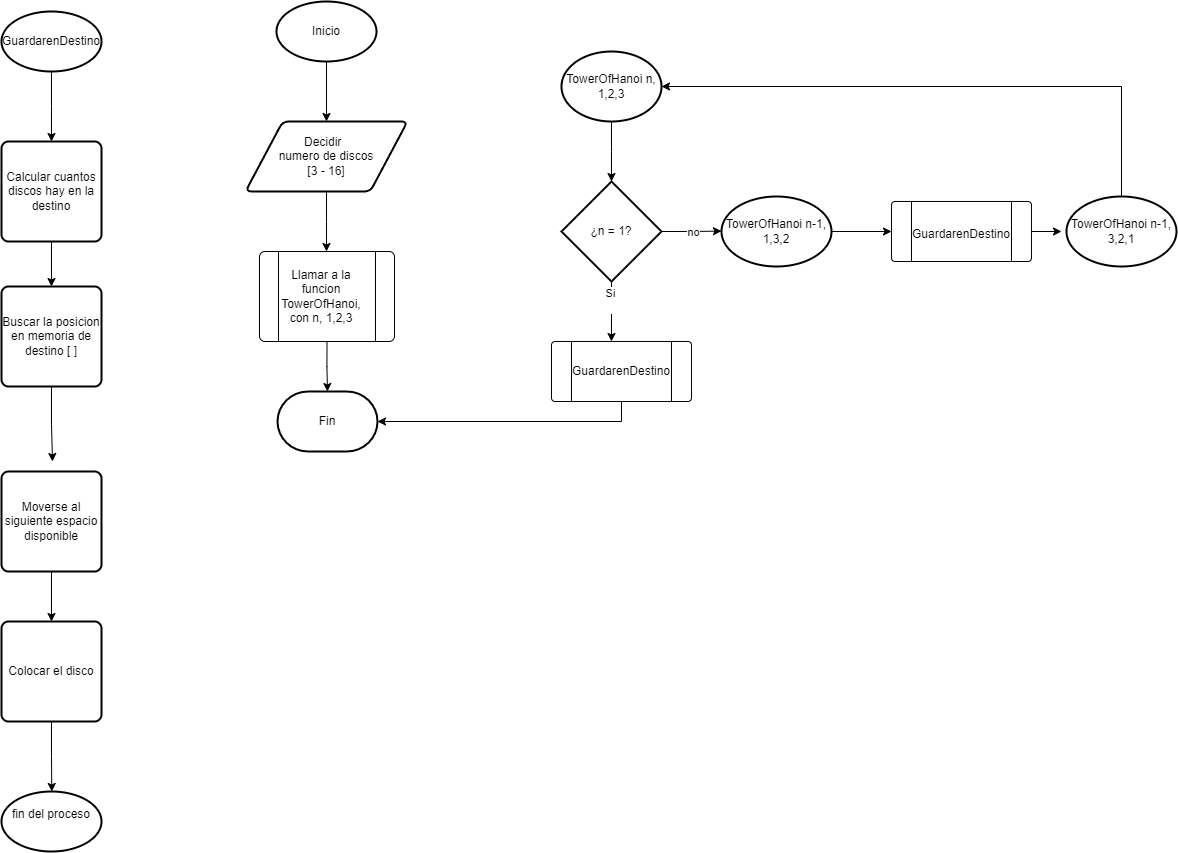

The diagram above was exported from draw.io. Its source (the exported page's mxGraphModel, read from the mxfile embedded in the PNG):
<mxGraphModel dx="1114" dy="709" grid="1" gridSize="10" guides="1" tooltips="1" connect="1" arrows="1" fold="1" page="1" pageScale="1" pageWidth="850" pageHeight="1100" math="0" shadow="0">
  <root>
    <mxCell id="0" />
    <mxCell id="1" parent="0" />
    <mxCell id="ly9dqmu1ng19mbAgstwg-3" style="edgeStyle=orthogonalEdgeStyle;rounded=0;orthogonalLoop=1;jettySize=auto;html=1;exitX=0.5;exitY=1;exitDx=0;exitDy=0;exitPerimeter=0;entryX=0.5;entryY=0;entryDx=0;entryDy=0;" parent="1" source="ly9dqmu1ng19mbAgstwg-1" target="ly9dqmu1ng19mbAgstwg-2" edge="1">
      <mxGeometry relative="1" as="geometry" />
    </mxCell>
    <mxCell id="ly9dqmu1ng19mbAgstwg-1" value="Inicio" style="strokeWidth=2;html=1;shape=mxgraph.flowchart.start_1;whiteSpace=wrap;" parent="1" vertex="1">
      <mxGeometry x="375" y="40" width="100" height="60" as="geometry" />
    </mxCell>
    <mxCell id="ly9dqmu1ng19mbAgstwg-5" value="" style="edgeStyle=orthogonalEdgeStyle;rounded=0;orthogonalLoop=1;jettySize=auto;html=1;" parent="1" source="ly9dqmu1ng19mbAgstwg-2" edge="1">
      <mxGeometry relative="1" as="geometry">
        <mxPoint x="425" y="290" as="targetPoint" />
      </mxGeometry>
    </mxCell>
    <mxCell id="ly9dqmu1ng19mbAgstwg-2" value="Decidir&amp;nbsp;&amp;nbsp;&lt;div&gt;numero de discos&lt;div&gt;[3 - 16]&lt;/div&gt;&lt;/div&gt;" style="shape=parallelogram;html=1;strokeWidth=2;perimeter=parallelogramPerimeter;whiteSpace=wrap;rounded=1;arcSize=12;size=0.23;" parent="1" vertex="1">
      <mxGeometry x="344" y="160" width="162" height="70" as="geometry" />
    </mxCell>
    <mxCell id="ly9dqmu1ng19mbAgstwg-13" style="edgeStyle=orthogonalEdgeStyle;rounded=0;orthogonalLoop=1;jettySize=auto;html=1;exitX=0.5;exitY=1;exitDx=0;exitDy=0;" parent="1" source="ly9dqmu1ng19mbAgstwg-11" edge="1">
      <mxGeometry relative="1" as="geometry">
        <mxPoint x="426" y="430" as="targetPoint" />
      </mxGeometry>
    </mxCell>
    <mxCell id="ly9dqmu1ng19mbAgstwg-11" value="" style="verticalLabelPosition=bottom;verticalAlign=top;html=1;shape=process;whiteSpace=wrap;rounded=1;size=0.14;arcSize=6;" parent="1" vertex="1">
      <mxGeometry x="358" y="290" width="135" height="90" as="geometry" />
    </mxCell>
    <mxCell id="ly9dqmu1ng19mbAgstwg-12" value="Llamar a la funcion TowerOfHanoi, con n, 1,2,3" style="text;html=1;align=center;verticalAlign=middle;whiteSpace=wrap;rounded=0;" parent="1" vertex="1">
      <mxGeometry x="390" y="320" width="60" height="30" as="geometry" />
    </mxCell>
    <mxCell id="ly9dqmu1ng19mbAgstwg-14" value="Fin" style="strokeWidth=2;html=1;shape=mxgraph.flowchart.terminator;whiteSpace=wrap;" parent="1" vertex="1">
      <mxGeometry x="376" y="430" width="100" height="60" as="geometry" />
    </mxCell>
    <mxCell id="ly9dqmu1ng19mbAgstwg-18" style="edgeStyle=orthogonalEdgeStyle;rounded=0;orthogonalLoop=1;jettySize=auto;html=1;exitX=0.5;exitY=1;exitDx=0;exitDy=0;exitPerimeter=0;" parent="1" source="ly9dqmu1ng19mbAgstwg-15" edge="1">
      <mxGeometry relative="1" as="geometry">
        <mxPoint x="710" y="220" as="targetPoint" />
      </mxGeometry>
    </mxCell>
    <mxCell id="ly9dqmu1ng19mbAgstwg-15" value="TowerOfHanoi n, 1,2,3" style="strokeWidth=2;html=1;shape=mxgraph.flowchart.start_2;whiteSpace=wrap;" parent="1" vertex="1">
      <mxGeometry x="660" y="90" width="100" height="70" as="geometry" />
    </mxCell>
    <mxCell id="ly9dqmu1ng19mbAgstwg-20" style="edgeStyle=orthogonalEdgeStyle;rounded=0;orthogonalLoop=1;jettySize=auto;html=1;exitX=0.5;exitY=1;exitDx=0;exitDy=0;exitPerimeter=0;" parent="1" source="ly9dqmu1ng19mbAgstwg-19" edge="1">
      <mxGeometry relative="1" as="geometry">
        <mxPoint x="710" y="380" as="targetPoint" />
      </mxGeometry>
    </mxCell>
    <mxCell id="ly9dqmu1ng19mbAgstwg-30" value="Si&lt;div&gt;&lt;br&gt;&lt;/div&gt;" style="edgeLabel;html=1;align=center;verticalAlign=middle;resizable=0;points=[];" parent="ly9dqmu1ng19mbAgstwg-20" vertex="1" connectable="0">
      <mxGeometry x="-0.3719" y="-2" relative="1" as="geometry">
        <mxPoint as="offset" />
      </mxGeometry>
    </mxCell>
    <mxCell id="ly9dqmu1ng19mbAgstwg-33" style="edgeStyle=orthogonalEdgeStyle;rounded=0;orthogonalLoop=1;jettySize=auto;html=1;exitX=1;exitY=0.5;exitDx=0;exitDy=0;exitPerimeter=0;" parent="1" source="ly9dqmu1ng19mbAgstwg-19" edge="1">
      <mxGeometry relative="1" as="geometry">
        <mxPoint x="819.9999999999998" y="269.5882352941177" as="targetPoint" />
      </mxGeometry>
    </mxCell>
    <mxCell id="ly9dqmu1ng19mbAgstwg-34" value="no" style="edgeLabel;html=1;align=center;verticalAlign=middle;resizable=0;points=[];" parent="ly9dqmu1ng19mbAgstwg-33" vertex="1" connectable="0">
      <mxGeometry x="0.0237" relative="1" as="geometry">
        <mxPoint as="offset" />
      </mxGeometry>
    </mxCell>
    <mxCell id="ly9dqmu1ng19mbAgstwg-19" value="¿n = 1?" style="strokeWidth=2;html=1;shape=mxgraph.flowchart.decision;whiteSpace=wrap;" parent="1" vertex="1">
      <mxGeometry x="660" y="220" width="100" height="100" as="geometry" />
    </mxCell>
    <mxCell id="ly9dqmu1ng19mbAgstwg-32" style="edgeStyle=orthogonalEdgeStyle;rounded=0;orthogonalLoop=1;jettySize=auto;html=1;exitX=0.5;exitY=1;exitDx=0;exitDy=0;" parent="1" source="ly9dqmu1ng19mbAgstwg-21" target="ly9dqmu1ng19mbAgstwg-14" edge="1">
      <mxGeometry relative="1" as="geometry" />
    </mxCell>
    <mxCell id="ly9dqmu1ng19mbAgstwg-21" value="" style="verticalLabelPosition=bottom;verticalAlign=top;html=1;shape=process;whiteSpace=wrap;rounded=1;size=0.14;arcSize=6;" parent="1" vertex="1">
      <mxGeometry x="650" y="380" width="140" height="60" as="geometry" />
    </mxCell>
    <mxCell id="ly9dqmu1ng19mbAgstwg-22" value="GuardarenDestino" style="text;html=1;align=center;verticalAlign=middle;whiteSpace=wrap;rounded=0;" parent="1" vertex="1">
      <mxGeometry x="690" y="395" width="60" height="30" as="geometry" />
    </mxCell>
    <mxCell id="ly9dqmu1ng19mbAgstwg-25" style="edgeStyle=orthogonalEdgeStyle;rounded=0;orthogonalLoop=1;jettySize=auto;html=1;exitX=0.5;exitY=1;exitDx=0;exitDy=0;exitPerimeter=0;" parent="1" source="ly9dqmu1ng19mbAgstwg-23" edge="1">
      <mxGeometry relative="1" as="geometry">
        <mxPoint x="150" y="180" as="targetPoint" />
      </mxGeometry>
    </mxCell>
    <mxCell id="ly9dqmu1ng19mbAgstwg-23" value="GuardarenDestino" style="strokeWidth=2;html=1;shape=mxgraph.flowchart.start_1;whiteSpace=wrap;" parent="1" vertex="1">
      <mxGeometry x="100" y="50" width="100" height="60" as="geometry" />
    </mxCell>
    <mxCell id="ly9dqmu1ng19mbAgstwg-27" style="edgeStyle=orthogonalEdgeStyle;rounded=0;orthogonalLoop=1;jettySize=auto;html=1;exitX=0.5;exitY=1;exitDx=0;exitDy=0;" parent="1" source="ly9dqmu1ng19mbAgstwg-26" edge="1">
      <mxGeometry relative="1" as="geometry">
        <mxPoint x="150" y="500" as="targetPoint" />
        <Array as="points">
          <mxPoint x="150" y="463" />
          <mxPoint x="151" y="500" />
        </Array>
      </mxGeometry>
    </mxCell>
    <mxCell id="ly9dqmu1ng19mbAgstwg-26" value="Buscar la posicion en memoria de destino [ ]" style="rounded=1;whiteSpace=wrap;html=1;absoluteArcSize=1;arcSize=14;strokeWidth=2;" parent="1" vertex="1">
      <mxGeometry x="100" y="325" width="100" height="100" as="geometry" />
    </mxCell>
    <mxCell id="mesRcw3b42jAB838l4i6-3" style="edgeStyle=orthogonalEdgeStyle;rounded=0;orthogonalLoop=1;jettySize=auto;html=1;exitX=0.5;exitY=1;exitDx=0;exitDy=0;" edge="1" parent="1" source="ly9dqmu1ng19mbAgstwg-28" target="mesRcw3b42jAB838l4i6-2">
      <mxGeometry relative="1" as="geometry" />
    </mxCell>
    <mxCell id="ly9dqmu1ng19mbAgstwg-28" value="Moverse al siguiente espacio disponible" style="rounded=1;whiteSpace=wrap;html=1;absoluteArcSize=1;arcSize=14;strokeWidth=2;" parent="1" vertex="1">
      <mxGeometry x="100" y="510" width="100" height="100" as="geometry" />
    </mxCell>
    <mxCell id="ly9dqmu1ng19mbAgstwg-36" style="edgeStyle=orthogonalEdgeStyle;rounded=0;orthogonalLoop=1;jettySize=auto;html=1;exitX=0.5;exitY=1;exitDx=0;exitDy=0;entryX=0.5;entryY=0;entryDx=0;entryDy=0;" parent="1" source="ly9dqmu1ng19mbAgstwg-35" target="ly9dqmu1ng19mbAgstwg-26" edge="1">
      <mxGeometry relative="1" as="geometry" />
    </mxCell>
    <mxCell id="ly9dqmu1ng19mbAgstwg-35" value="Calcular cuantos discos hay en la destino" style="rounded=1;whiteSpace=wrap;html=1;absoluteArcSize=1;arcSize=14;strokeWidth=2;" parent="1" vertex="1">
      <mxGeometry x="100" y="180" width="100" height="100" as="geometry" />
    </mxCell>
    <mxCell id="ly9dqmu1ng19mbAgstwg-39" style="edgeStyle=orthogonalEdgeStyle;rounded=0;orthogonalLoop=1;jettySize=auto;html=1;exitX=1;exitY=0.5;exitDx=0;exitDy=0;" parent="1" source="ly9dqmu1ng19mbAgstwg-37" edge="1">
      <mxGeometry relative="1" as="geometry">
        <mxPoint x="1160" y="269.5882352941177" as="targetPoint" />
      </mxGeometry>
    </mxCell>
    <mxCell id="ly9dqmu1ng19mbAgstwg-37" value="" style="verticalLabelPosition=bottom;verticalAlign=top;html=1;shape=process;whiteSpace=wrap;rounded=1;size=0.14;arcSize=6;" parent="1" vertex="1">
      <mxGeometry x="990" y="240" width="140" height="60" as="geometry" />
    </mxCell>
    <mxCell id="ly9dqmu1ng19mbAgstwg-38" value="&lt;br&gt;GuardarenDestino" style="text;html=1;align=center;verticalAlign=middle;whiteSpace=wrap;rounded=0;" parent="1" vertex="1">
      <mxGeometry x="1030" y="250" width="60" height="30" as="geometry" />
    </mxCell>
    <mxCell id="ly9dqmu1ng19mbAgstwg-41" style="edgeStyle=orthogonalEdgeStyle;rounded=0;orthogonalLoop=1;jettySize=auto;html=1;exitX=1;exitY=0.5;exitDx=0;exitDy=0;exitPerimeter=0;entryX=0;entryY=0.5;entryDx=0;entryDy=0;" parent="1" source="ly9dqmu1ng19mbAgstwg-40" target="ly9dqmu1ng19mbAgstwg-37" edge="1">
      <mxGeometry relative="1" as="geometry" />
    </mxCell>
    <mxCell id="ly9dqmu1ng19mbAgstwg-40" value="TowerOfHanoi n-1, 1,3,2" style="strokeWidth=2;html=1;shape=mxgraph.flowchart.start_2;whiteSpace=wrap;" parent="1" vertex="1">
      <mxGeometry x="820" y="235" width="110" height="70" as="geometry" />
    </mxCell>
    <mxCell id="ly9dqmu1ng19mbAgstwg-42" value="TowerOfHanoi n-1, 3,2,1" style="strokeWidth=2;html=1;shape=mxgraph.flowchart.start_2;whiteSpace=wrap;" parent="1" vertex="1">
      <mxGeometry x="1165" y="235" width="110" height="70" as="geometry" />
    </mxCell>
    <mxCell id="mesRcw3b42jAB838l4i6-1" style="edgeStyle=orthogonalEdgeStyle;rounded=0;orthogonalLoop=1;jettySize=auto;html=1;exitX=0.5;exitY=0;exitDx=0;exitDy=0;exitPerimeter=0;entryX=1;entryY=0.5;entryDx=0;entryDy=0;entryPerimeter=0;" edge="1" parent="1" source="ly9dqmu1ng19mbAgstwg-42" target="ly9dqmu1ng19mbAgstwg-15">
      <mxGeometry relative="1" as="geometry" />
    </mxCell>
    <mxCell id="mesRcw3b42jAB838l4i6-4" style="edgeStyle=orthogonalEdgeStyle;rounded=0;orthogonalLoop=1;jettySize=auto;html=1;exitX=0.5;exitY=1;exitDx=0;exitDy=0;" edge="1" parent="1" source="mesRcw3b42jAB838l4i6-2">
      <mxGeometry relative="1" as="geometry">
        <mxPoint x="150.28571428571445" y="830" as="targetPoint" />
      </mxGeometry>
    </mxCell>
    <mxCell id="mesRcw3b42jAB838l4i6-2" value="Colocar el disco" style="rounded=1;whiteSpace=wrap;html=1;absoluteArcSize=1;arcSize=14;strokeWidth=2;" vertex="1" parent="1">
      <mxGeometry x="100" y="660" width="100" height="100" as="geometry" />
    </mxCell>
    <mxCell id="mesRcw3b42jAB838l4i6-5" value="fin del proceso&lt;div&gt;&lt;br&gt;&lt;/div&gt;" style="strokeWidth=2;html=1;shape=mxgraph.flowchart.start_1;whiteSpace=wrap;" vertex="1" parent="1">
      <mxGeometry x="100" y="830" width="100" height="60" as="geometry" />
    </mxCell>
  </root>
</mxGraphModel>